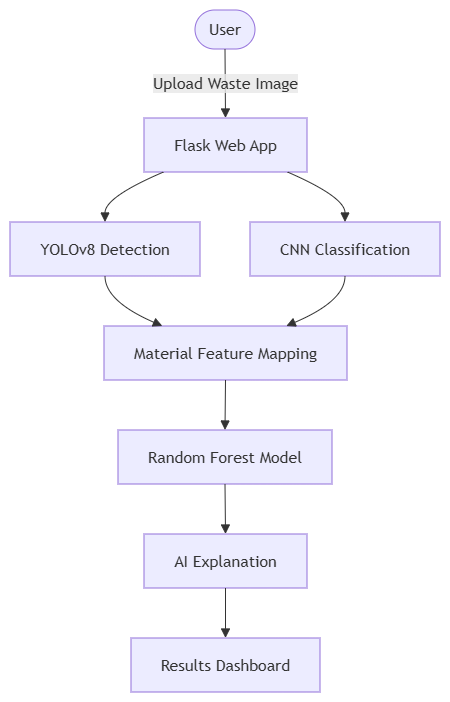

The diagram above was exported from draw.io. Its source (the exported page's mxGraphModel, read from the mxfile embedded in the PNG):
<mxGraphModel dx="1373" dy="99" grid="0" gridSize="10" guides="1" tooltips="1" connect="1" arrows="1" fold="1" page="0" pageScale="1" pageWidth="850" pageHeight="1100" background="light-dark(#ffffff, #121212)" math="0" shadow="0">
  <root>
    <mxCell id="0" />
    <mxCell id="1" parent="0" />
    <UserObject label="" mermaidData="{&#10;  &quot;data&quot;: &quot;graph TD\n    User([User]) --&gt;|Upload Waste Image| Flask[Flask Web App]\n    \n    Flask --&gt; YOLO[YOLOv8 Detection]\n    Flask --&gt; CNN[CNN Classification]\n    \n    YOLO --&gt; Mapping[Material Feature Mapping]\n    CNN --&gt; Mapping\n    \n    Mapping --&gt; RF[Random Forest Model]\n    RF --&gt; AI[AI Explanation]\n    AI --&gt; Dashboard[Results Dashboard]&quot;,&#10;  &quot;config&quot;: null&#10;}" id="pjqy88RUFz60u12wXhpK-38">
      <mxCell connectable="0" parent="1" style="group;transparentBounds=1;editIcon=1;lockedGroup=0;groupPadding=10;" vertex="1">
        <mxGeometry as="geometry" />
      </mxCell>
    </UserObject>
    <UserObject label="User" mermaidId="n:User" mermaidBaseStyle="html=1;rounded=1;whiteSpace=wrap;arcSize=50;strokeWidth=1;fillColor=light-dark(#ECECFF,#1f2020);strokeColor=light-dark(#9370DB,#cccccc);fontColor=light-dark(#333333,#cccccc);fontFamily=Trebuchet MS,Verdana,Arial,sans-serif;fontSize=16;" mermaidBaseValue="User" id="pjqy88RUFz60u12wXhpK-39">
      <mxCell parent="pjqy88RUFz60u12wXhpK-38" style="html=1;rounded=1;whiteSpace=wrap;arcSize=50;strokeWidth=1;fillColor=light-dark(#ECECFF,#1f2020);strokeColor=light-dark(#9370DB,#cccccc);fontColor=light-dark(#333333,#cccccc);fontFamily=Trebuchet MS,Verdana,Arial,sans-serif;fontSize=16;" vertex="1">
        <mxGeometry height="39" width="60" x="215" y="902" as="geometry" />
      </mxCell>
    </UserObject>
    <UserObject label="Flask Web App" mermaidId="n:Flask" mermaidBaseStyle="html=1;whiteSpace=wrap;strokeWidth=1;fillColor=light-dark(#ECECFF,#1f2020);strokeColor=light-dark(#9370DB,#cccccc);fontColor=light-dark(#333333,#cccccc);fontFamily=Trebuchet MS,Verdana,Arial,sans-serif;fontSize=16;" mermaidBaseValue="Flask Web App" id="pjqy88RUFz60u12wXhpK-40">
      <mxCell parent="pjqy88RUFz60u12wXhpK-38" style="html=1;whiteSpace=wrap;strokeWidth=1;fillColor=light-dark(#ECECFF,#1f2020);strokeColor=light-dark(#9370DB,#cccccc);fontColor=light-dark(#333333,#cccccc);fontFamily=Trebuchet MS,Verdana,Arial,sans-serif;fontSize=16;" vertex="1">
        <mxGeometry height="54" width="163" x="164" y="1010" as="geometry" />
      </mxCell>
    </UserObject>
    <UserObject label="YOLOv8 Detection" mermaidId="n:YOLO" mermaidBaseStyle="html=1;whiteSpace=wrap;strokeWidth=1;fillColor=light-dark(#ECECFF,#1f2020);strokeColor=light-dark(#9370DB,#cccccc);fontColor=light-dark(#333333,#cccccc);fontFamily=Trebuchet MS,Verdana,Arial,sans-serif;fontSize=16;" mermaidBaseValue="YOLOv8 Detection" id="pjqy88RUFz60u12wXhpK-41">
      <mxCell parent="pjqy88RUFz60u12wXhpK-38" style="html=1;whiteSpace=wrap;strokeWidth=1;fillColor=light-dark(#ECECFF,#1f2020);strokeColor=light-dark(#9370DB,#cccccc);fontColor=light-dark(#333333,#cccccc);fontFamily=Trebuchet MS,Verdana,Arial,sans-serif;fontSize=16;" vertex="1">
        <mxGeometry height="54" width="190" x="30" y="1114" as="geometry" />
      </mxCell>
    </UserObject>
    <UserObject label="CNN Classification" mermaidId="n:CNN" mermaidBaseStyle="html=1;whiteSpace=wrap;strokeWidth=1;fillColor=light-dark(#ECECFF,#1f2020);strokeColor=light-dark(#9370DB,#cccccc);fontColor=light-dark(#333333,#cccccc);fontFamily=Trebuchet MS,Verdana,Arial,sans-serif;fontSize=16;" mermaidBaseValue="CNN Classification" id="pjqy88RUFz60u12wXhpK-42">
      <mxCell parent="pjqy88RUFz60u12wXhpK-38" style="html=1;whiteSpace=wrap;strokeWidth=1;fillColor=light-dark(#ECECFF,#1f2020);strokeColor=light-dark(#9370DB,#cccccc);fontColor=light-dark(#333333,#cccccc);fontFamily=Trebuchet MS,Verdana,Arial,sans-serif;fontSize=16;" vertex="1">
        <mxGeometry height="54" width="190" x="270" y="1114" as="geometry" />
      </mxCell>
    </UserObject>
    <UserObject label="Material Feature Mapping" mermaidId="n:Mapping" mermaidBaseStyle="html=1;whiteSpace=wrap;strokeWidth=1;fillColor=light-dark(#ECECFF,#1f2020);strokeColor=light-dark(#9370DB,#cccccc);fontColor=light-dark(#333333,#cccccc);fontFamily=Trebuchet MS,Verdana,Arial,sans-serif;fontSize=16;" mermaidBaseValue="Material Feature Mapping" id="pjqy88RUFz60u12wXhpK-43">
      <mxCell parent="pjqy88RUFz60u12wXhpK-38" style="html=1;whiteSpace=wrap;strokeWidth=1;fillColor=light-dark(#ECECFF,#1f2020);strokeColor=light-dark(#9370DB,#cccccc);fontColor=light-dark(#333333,#cccccc);fontFamily=Trebuchet MS,Verdana,Arial,sans-serif;fontSize=16;" vertex="1">
        <mxGeometry height="54" width="243" x="124" y="1218" as="geometry" />
      </mxCell>
    </UserObject>
    <UserObject label="Random Forest Model" mermaidId="n:RF" mermaidBaseStyle="html=1;whiteSpace=wrap;strokeWidth=1;fillColor=light-dark(#ECECFF,#1f2020);strokeColor=light-dark(#9370DB,#cccccc);fontColor=light-dark(#333333,#cccccc);fontFamily=Trebuchet MS,Verdana,Arial,sans-serif;fontSize=16;" mermaidBaseValue="Random Forest Model" id="pjqy88RUFz60u12wXhpK-44">
      <mxCell parent="pjqy88RUFz60u12wXhpK-38" style="html=1;whiteSpace=wrap;strokeWidth=1;fillColor=light-dark(#ECECFF,#1f2020);strokeColor=light-dark(#9370DB,#cccccc);fontColor=light-dark(#333333,#cccccc);fontFamily=Trebuchet MS,Verdana,Arial,sans-serif;fontSize=16;" vertex="1">
        <mxGeometry height="54" width="214" x="138" y="1322" as="geometry" />
      </mxCell>
    </UserObject>
    <UserObject label="AI Explanation" mermaidId="n:AI" mermaidBaseStyle="html=1;whiteSpace=wrap;strokeWidth=1;fillColor=light-dark(#ECECFF,#1f2020);strokeColor=light-dark(#9370DB,#cccccc);fontColor=light-dark(#333333,#cccccc);fontFamily=Trebuchet MS,Verdana,Arial,sans-serif;fontSize=16;" mermaidBaseValue="AI Explanation" id="pjqy88RUFz60u12wXhpK-45">
      <mxCell parent="pjqy88RUFz60u12wXhpK-38" style="html=1;whiteSpace=wrap;strokeWidth=1;fillColor=light-dark(#ECECFF,#1f2020);strokeColor=light-dark(#9370DB,#cccccc);fontColor=light-dark(#333333,#cccccc);fontFamily=Trebuchet MS,Verdana,Arial,sans-serif;fontSize=16;" vertex="1">
        <mxGeometry height="54" width="163" x="164" y="1426" as="geometry" />
      </mxCell>
    </UserObject>
    <UserObject label="Results Dashboard" mermaidId="n:Dashboard" mermaidBaseStyle="html=1;whiteSpace=wrap;strokeWidth=1;fillColor=light-dark(#ECECFF,#1f2020);strokeColor=light-dark(#9370DB,#cccccc);fontColor=light-dark(#333333,#cccccc);fontFamily=Trebuchet MS,Verdana,Arial,sans-serif;fontSize=16;" mermaidBaseValue="Results Dashboard" id="pjqy88RUFz60u12wXhpK-46">
      <mxCell parent="pjqy88RUFz60u12wXhpK-38" style="html=1;whiteSpace=wrap;strokeWidth=1;fillColor=light-dark(#ECECFF,#1f2020);strokeColor=light-dark(#9370DB,#cccccc);fontColor=light-dark(#333333,#cccccc);fontFamily=Trebuchet MS,Verdana,Arial,sans-serif;fontSize=16;" vertex="1">
        <mxGeometry height="54" width="189" x="151" y="1530" as="geometry" />
      </mxCell>
    </UserObject>
    <UserObject label="Upload Waste Image" mermaidId="e:User-&gt;Flask#0" mermaidBaseStyle="curved=1;startArrow=none;endArrow=block;endSize=7;strokeColor=light-dark(#333333,#cccccc);html=1;fontSize=16;labelBackgroundColor=light-dark(#E8E8E88D,#2a2a2a8D);fontFamily=Trebuchet MS,Verdana,Arial,sans-serif;fontColor=light-dark(#333333,#cccccc);exitX=0.5;exitY=1;entryX=0.5;entryY=0;" mermaidBaseValue="Upload Waste Image" id="pjqy88RUFz60u12wXhpK-47">
      <mxCell edge="1" parent="pjqy88RUFz60u12wXhpK-38" source="pjqy88RUFz60u12wXhpK-39" style="curved=1;startArrow=none;endArrow=block;endSize=7;strokeColor=light-dark(#333333,#cccccc);html=1;fontSize=16;labelBackgroundColor=light-dark(#E8E8E88D,#2a2a2a8D);fontFamily=Trebuchet MS,Verdana,Arial,sans-serif;fontColor=light-dark(#333333,#cccccc);exitX=0.5;exitY=1;entryX=0.5;entryY=0;rounded=0;" target="pjqy88RUFz60u12wXhpK-40">
        <mxGeometry relative="1" as="geometry">
          <Array as="points" />
        </mxGeometry>
      </mxCell>
    </UserObject>
    <UserObject label="" mermaidId="e:Flask-&gt;YOLO#0" mermaidBaseStyle="curved=1;startArrow=none;endArrow=block;endSize=7;strokeColor=light-dark(#333333,#cccccc);exitX=0.12;exitY=1;entryX=0.5;entryY=0;" mermaidBaseValue="" id="pjqy88RUFz60u12wXhpK-48">
      <mxCell edge="1" parent="pjqy88RUFz60u12wXhpK-38" source="pjqy88RUFz60u12wXhpK-40" style="curved=1;startArrow=none;endArrow=block;endSize=7;strokeColor=light-dark(#333333,#cccccc);exitX=0.12;exitY=1;entryX=0.5;entryY=0;rounded=0;" target="pjqy88RUFz60u12wXhpK-41">
        <mxGeometry relative="1" as="geometry">
          <Array as="points">
            <mxPoint x="125" y="1089" />
          </Array>
        </mxGeometry>
      </mxCell>
    </UserObject>
    <UserObject label="" mermaidId="e:Flask-&gt;CNN#0" mermaidBaseStyle="curved=1;startArrow=none;endArrow=block;endSize=7;strokeColor=light-dark(#333333,#cccccc);exitX=0.88;exitY=1;entryX=0.5;entryY=0;" mermaidBaseValue="" id="pjqy88RUFz60u12wXhpK-49">
      <mxCell edge="1" parent="pjqy88RUFz60u12wXhpK-38" source="pjqy88RUFz60u12wXhpK-40" style="curved=1;startArrow=none;endArrow=block;endSize=7;strokeColor=light-dark(#333333,#cccccc);exitX=0.88;exitY=1;entryX=0.5;entryY=0;rounded=0;" target="pjqy88RUFz60u12wXhpK-42">
        <mxGeometry relative="1" as="geometry">
          <Array as="points">
            <mxPoint x="365" y="1089" />
          </Array>
        </mxGeometry>
      </mxCell>
    </UserObject>
    <UserObject label="" mermaidId="e:YOLO-&gt;Mapping#0" mermaidBaseStyle="curved=1;startArrow=none;endArrow=block;endSize=7;strokeColor=light-dark(#333333,#cccccc);exitX=0.5;exitY=1;entryX=0.24;entryY=0;" mermaidBaseValue="" id="pjqy88RUFz60u12wXhpK-50">
      <mxCell edge="1" parent="pjqy88RUFz60u12wXhpK-38" source="pjqy88RUFz60u12wXhpK-41" style="curved=1;startArrow=none;endArrow=block;endSize=7;strokeColor=light-dark(#333333,#cccccc);exitX=0.5;exitY=1;entryX=0.24;entryY=0;rounded=0;" target="pjqy88RUFz60u12wXhpK-43">
        <mxGeometry relative="1" as="geometry">
          <Array as="points">
            <mxPoint x="125" y="1193" />
          </Array>
        </mxGeometry>
      </mxCell>
    </UserObject>
    <UserObject label="" mermaidId="e:CNN-&gt;Mapping#0" mermaidBaseStyle="curved=1;startArrow=none;endArrow=block;endSize=7;strokeColor=light-dark(#333333,#cccccc);exitX=0.5;exitY=1;entryX=0.75;entryY=0;" mermaidBaseValue="" id="pjqy88RUFz60u12wXhpK-51">
      <mxCell edge="1" parent="pjqy88RUFz60u12wXhpK-38" source="pjqy88RUFz60u12wXhpK-42" style="curved=1;startArrow=none;endArrow=block;endSize=7;strokeColor=light-dark(#333333,#cccccc);exitX=0.5;exitY=1;entryX=0.75;entryY=0;rounded=0;" target="pjqy88RUFz60u12wXhpK-43">
        <mxGeometry relative="1" as="geometry">
          <Array as="points">
            <mxPoint x="365" y="1193" />
          </Array>
        </mxGeometry>
      </mxCell>
    </UserObject>
    <UserObject label="" mermaidId="e:Mapping-&gt;RF#0" mermaidBaseStyle="curved=1;startArrow=none;endArrow=block;endSize=7;strokeColor=light-dark(#333333,#cccccc);exitX=0.5;exitY=1;entryX=0.5;entryY=0;" mermaidBaseValue="" id="pjqy88RUFz60u12wXhpK-52">
      <mxCell edge="1" parent="pjqy88RUFz60u12wXhpK-38" source="pjqy88RUFz60u12wXhpK-43" style="curved=1;startArrow=none;endArrow=block;endSize=7;strokeColor=light-dark(#333333,#cccccc);exitX=0.5;exitY=1;entryX=0.5;entryY=0;rounded=0;" target="pjqy88RUFz60u12wXhpK-44">
        <mxGeometry relative="1" as="geometry">
          <Array as="points" />
        </mxGeometry>
      </mxCell>
    </UserObject>
    <UserObject label="" mermaidId="e:RF-&gt;AI#0" mermaidBaseStyle="curved=1;startArrow=none;endArrow=block;endSize=7;strokeColor=light-dark(#333333,#cccccc);exitX=0.5;exitY=1;entryX=0.5;entryY=0;" mermaidBaseValue="" id="pjqy88RUFz60u12wXhpK-53">
      <mxCell edge="1" parent="pjqy88RUFz60u12wXhpK-38" source="pjqy88RUFz60u12wXhpK-44" style="curved=1;startArrow=none;endArrow=block;endSize=7;strokeColor=light-dark(#333333,#cccccc);exitX=0.5;exitY=1;entryX=0.5;entryY=0;rounded=0;" target="pjqy88RUFz60u12wXhpK-45">
        <mxGeometry relative="1" as="geometry">
          <Array as="points" />
        </mxGeometry>
      </mxCell>
    </UserObject>
    <UserObject label="" mermaidId="e:AI-&gt;Dashboard#0" mermaidBaseStyle="curved=1;startArrow=none;endArrow=block;endSize=7;strokeColor=light-dark(#333333,#cccccc);exitX=0.5;exitY=1;entryX=0.5;entryY=0;" mermaidBaseValue="" id="pjqy88RUFz60u12wXhpK-54">
      <mxCell edge="1" parent="pjqy88RUFz60u12wXhpK-38" source="pjqy88RUFz60u12wXhpK-45" style="curved=1;startArrow=none;endArrow=block;endSize=7;strokeColor=light-dark(#333333,#cccccc);exitX=0.5;exitY=1;entryX=0.5;entryY=0;rounded=0;" target="pjqy88RUFz60u12wXhpK-46">
        <mxGeometry relative="1" as="geometry">
          <Array as="points" />
        </mxGeometry>
      </mxCell>
    </UserObject>
  </root>
</mxGraphModel>